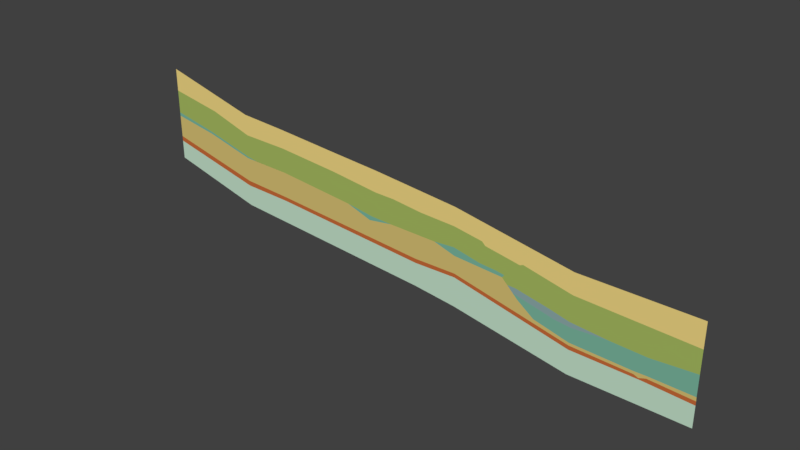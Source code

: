 # Source: LayerObjects.blend  (saved by Blender 2.78.0; exported with 4.5.12 LTS)
import bpy
from mathutils import Matrix  # noqa: F401  (used for matrix-valued properties, if any)

bpy.ops.wm.read_factory_settings(use_empty=True)
scene = bpy.context.scene
scene.name = 'Scene'

# ---- collections
col_collection_1 = bpy.data.collections.new('Collection 1'); scene.collection.children.link(col_collection_1)

# ---- materials (node trees are filled in below, after node groups)
mat_material_009 = bpy.data.materials.new('Material.009')
mat_material_009.alpha_threshold = 0.0
mat_material_009.use_transparent_shadow = False
mat_material_009.diffuse_color = (0.9216, 0.7157, 0.2423, 1.0)
mat_material_009.roughness = 0.5
mat_material_008 = bpy.data.materials.new('Material.008')
mat_material_008.alpha_threshold = 0.0
mat_material_008.use_transparent_shadow = False
mat_material_008.diffuse_color = (0.2747, 0.4179, 0.4125, 1.0)
mat_material_008.roughness = 0.5
mat_material_010 = bpy.data.materials.new('Material.010')
mat_material_010.alpha_threshold = 0.0
mat_material_010.use_transparent_shadow = False
mat_material_010.diffuse_color = (0.3968, 0.5149, 0.1248, 1.0)
mat_material_010.roughness = 0.5
mat_material_007 = bpy.data.materials.new('Material.007')
mat_material_007.alpha_threshold = 0.0
mat_material_007.use_transparent_shadow = False
mat_material_007.diffuse_color = (0.2016, 0.4851, 0.3564, 1.0)
mat_material_007.roughness = 0.5
mat_material_011 = bpy.data.materials.new('Material.011')
mat_material_011.alpha_threshold = 0.0
mat_material_011.use_transparent_shadow = False
mat_material_011.diffuse_color = (0.7084, 0.552, 0.1812, 1.0)
mat_material_011.roughness = 0.5
mat_material_006 = bpy.data.materials.new('Material.006')
mat_material_006.alpha_threshold = 0.0
mat_material_006.use_transparent_shadow = False
mat_material_006.diffuse_color = (0.5972, 0.1529, 0.04092, 1.0)
mat_material_006.roughness = 0.5
mat_material_005 = bpy.data.materials.new('Material.005')
mat_material_005.alpha_threshold = 0.0
mat_material_005.use_transparent_shadow = False
mat_material_005.diffuse_color = (0.5711, 0.7835, 0.6172, 1.0)
mat_material_005.roughness = 0.5

# ---- material node trees

# ---- world
world_world = bpy.data.worlds.new('World'); scene.world = world_world
world_world.color = (0.05088, 0.05088, 0.05088)
world_world.use_sun_shadow = False
world_world.sun_shadow_jitter_overblur = 0.0
world_world.cycles.sampling_method = 'MANUAL'

# ---- meshes
me_plane_014 = bpy.data.meshes.new('Plane.014')
me_plane_014.from_pydata([(4.816, -0.1983, 2.785e-08), (3.187, -0.1472, 3.247e-08), (2.493, 0.001769, 4.598e-08), (2.448, -0.01864, 4.413e-08), (1.942, 0.06505, 5.172e-08), (1.893, 0.112, 5.597e-08), (1.468, 0.1773, 6.189e-08), (0.9456, 0.1957, 6.356e-08), (0.4945, 0.2426, 6.781e-08), (0.1985, 0.2467, 6.818e-08), (-0.522, 0.3263, 7.54e-08), (-1.475, 0.3998, 8.206e-08), (-2.163, 0.41, 8.299e-08), (-2.818, 0.6039, 1.006e-07), (-3.599, 0.7338, 1.074e-07), (4.816, 0.1544, 1.243e-08), (3.187, 0.1544, 1.243e-08), (1.477, 0.4435, 3.863e-08), (0.2107, 0.5562, 4.884e-08), (-0.5143, 0.6051, 5.329e-08), (-1.474, 0.6737, 5.95e-08), (-2.18, 0.7129, 6.305e-08), (-3.599, 1.064, 9.291e-08)], [], [(0, 15, 16, 17, 18, 19, 20, 21, 22, 14, 13, 12, 11, 10, 9, 8, 7, 6, 5, 4, 3, 2, 1)])
me_plane_014.materials.append(mat_material_009)
me_plane_014.use_remesh_preserve_volume = False
me_plane_014.use_remesh_preserve_attributes = False
me_plane_014.use_mirror_vertex_groups = False
me_plane_014.update()
me_plane_011 = bpy.data.meshes.new('Plane.011')
me_plane_011.from_pydata([(3.684, -0.5522, 3.937e-08), (2.368, -0.4302, 7.622e-08), (2.962, -0.5629, 6.419e-08), (3.188, -0.585, 6.218e-08), (3.17, -0.5131, 4.292e-08), (2.871, -0.4433, 4.924e-08), (2.398, -0.3498, 5.772e-08), (2.284, -0.3481, 5.787e-08)], [], [(2, 3, 0, 4, 5, 6, 7, 1)])
me_plane_011.materials.append(mat_material_008)
me_plane_011.use_remesh_preserve_volume = False
me_plane_011.use_remesh_preserve_attributes = False
me_plane_011.use_mirror_vertex_groups = False
me_plane_011.update()
me_plane_010 = bpy.data.meshes.new('Plane.010')
me_plane_010.from_pydata([(-3.599, 0.395, 1.222e-07), (-2.916, 0.2651, 1.104e-07), (-2.176, 0.08143, 9.375e-08), (-2.013, 0.05409, 9.061e-08), (3.684, -0.5522, 3.937e-08), (3.17, -0.5131, 4.292e-08), (2.871, -0.4433, 4.924e-08), (2.398, -0.3498, 5.772e-08), (2.284, -0.3481, 5.787e-08), (1.166, -0.1366, 1.184e-07), (2.235, -0.2309, 9.428e-08), (2.204, -0.2707, 8.788e-08), (2.115, -0.2122, 9.598e-08), (1.868, -0.1954, 9.75e-08), (1.472, -0.1137, 1.049e-07), (-0.2805, -0.0623, 8.089e-08), (0.4595, -0.1288, 7.487e-08), (0.1397, -0.1186, 7.579e-08), (-1.459, 0.04183, 9.033e-08), (1.166, -0.1366, 1.184e-07), (-0.2805, -0.0623, 8.089e-08), (0.4595, -0.1288, 7.487e-08), (-2.013, 0.05409, 9.061e-08), (4.816, -0.5228, 4.204e-08), (4.203, -0.5693, 3.782e-08), (4.203, -0.5693, 3.782e-08), (3.684, -0.5522, 3.937e-08), (4.816, -0.1983, 2.785e-08), (3.187, -0.1472, 3.247e-08), (2.493, 0.001769, 4.598e-08), (2.448, -0.01864, 4.413e-08), (1.942, 0.06505, 5.172e-08), (1.893, 0.112, 5.597e-08), (1.468, 0.1773, 6.189e-08), (0.9456, 0.1957, 6.356e-08), (0.4945, 0.2426, 6.781e-08), (0.1985, 0.2467, 6.818e-08), (-0.522, 0.3263, 7.54e-08), (-1.475, 0.3998, 8.206e-08), (-2.163, 0.41, 8.299e-08), (-2.818, 0.6039, 1.006e-07), (-3.599, 0.7338, 1.074e-07)], [(25, 24), (26, 25)], [(0, 1, 40, 41), (1, 2, 39, 40), (2, 3, 22, 18, 38, 39), (20, 37, 38, 18), (15, 17, 36, 37), (17, 16, 35, 36), (21, 19, 34, 35), (9, 14, 33, 34), (14, 13, 32, 33), (8, 7, 10, 11), (13, 12, 31, 32), (12, 10, 30, 31), (30, 10, 7, 29), (7, 6, 28, 29), (6, 5, 28), (5, 4, 24, 23, 27, 28)])
me_plane_010.materials.append(mat_material_010)
me_plane_010.use_remesh_preserve_volume = False
me_plane_010.use_remesh_preserve_attributes = False
me_plane_010.use_mirror_vertex_groups = False
me_plane_010.update()
me_plane_007 = bpy.data.meshes.new('Plane.007')
me_plane_007.from_pydata([(-3.599, 0.3411, 1.245e-07), (-2.183, 0.05691, 9.004e-08), (-2.921, 0.2334, 1.148e-07), (-3.599, 0.395, 1.222e-07), (-2.916, 0.2651, 1.104e-07), (-2.176, 0.08143, 9.375e-08), (-2.013, 0.05409, 9.061e-08)], [], [(0, 2, 4, 3), (4, 2, 1, 5), (6, 5, 1)])
me_plane_007.materials.append(mat_material_007)
me_plane_007.use_remesh_preserve_volume = False
me_plane_007.use_remesh_preserve_attributes = False
me_plane_007.use_mirror_vertex_groups = False
me_plane_007.update()
me_plane_006 = bpy.data.meshes.new('Plane.006')
me_plane_006.from_pydata([(-0.2805, -0.0623, 8.089e-08), (0.09618, -0.1841, 6.985e-08), (0.4595, -0.1288, 7.487e-08), (0.1397, -0.1186, 7.579e-08)], [], [(1, 2, 3, 0)])
me_plane_006.materials.append(mat_material_007)
me_plane_006.use_remesh_preserve_volume = False
me_plane_006.use_remesh_preserve_attributes = False
me_plane_006.use_mirror_vertex_groups = False
me_plane_006.update()
me_plane_005 = bpy.data.meshes.new('Plane.005')
me_plane_005.from_pydata([(1.166, -0.1366, 1.184e-07), (1.485, -0.2312, 8.866e-08), (2.235, -0.2309, 9.428e-08), (2.204, -0.2707, 8.788e-08), (2.115, -0.2122, 9.598e-08), (1.868, -0.1954, 9.75e-08), (1.472, -0.1137, 1.049e-07)], [], [(0, 1, 3, 2, 4, 5, 6)])
me_plane_005.materials.append(mat_material_007)
me_plane_005.use_remesh_preserve_volume = False
me_plane_005.use_remesh_preserve_attributes = False
me_plane_005.use_mirror_vertex_groups = False
me_plane_005.update()
me_plane_004 = bpy.data.meshes.new('Plane.004')
me_plane_004.from_pydata([(4.043, -0.8166, 5.805e-08), (3.181, -0.7943, 5.998e-08), (4.203, -0.8118, 5.907e-08), (4.816, -0.8192, 5.499e-08), (2.678, -0.6734, 5.976e-08), (2.436, -0.4966, 7.019e-08), (4.816, -0.5228, 4.204e-08), (4.203, -0.5693, 3.782e-08), (4.203, -0.5693, 3.782e-08), (3.684, -0.5522, 3.937e-08), (2.368, -0.4302, 7.622e-08), (2.962, -0.5629, 6.419e-08), (3.188, -0.585, 6.218e-08)], [(8, 7)], [(3, 6, 7, 2), (2, 8, 9, 0), (1, 0, 9, 12), (5, 4, 11, 10), (4, 1, 12, 11)])
me_plane_004.materials.append(mat_material_007)
me_plane_004.use_remesh_preserve_volume = False
me_plane_004.use_remesh_preserve_attributes = False
me_plane_004.use_mirror_vertex_groups = False
me_plane_004.update()
me_plane_002 = bpy.data.meshes.new('Plane.002')
me_plane_002.from_pydata([(4.818, -0.873, 5.198e-08), (4.205, -0.8475, 5.527e-08), (4.043, -0.8166, 5.805e-08), (3.184, -0.8342, 5.637e-08), (-3.599, 0.3411, 1.245e-07), (1.488, -0.4798, 9.416e-08), (-2.183, 0.05691, 9.004e-08), (0.8712, -0.4885, 8.655e-08), (-1.459, 0.04183, 9.033e-08), (-1.456, -0.3304, 1.012e-07), (1.166, -0.1366, 1.184e-07), (-2.18, -0.295, 1.001e-07), (1.485, -0.2312, 8.866e-08), (-3.597, 0.01871, 1.333e-07), (3.181, -0.7943, 5.998e-08), (4.045, -0.8565, 5.443e-08), (4.203, -0.8118, 5.907e-08), (4.108, -0.8812, 5.684e-08), (4.816, -0.8192, 5.499e-08), (2.678, -0.6734, 5.976e-08), (2.436, -0.4966, 7.019e-08), (2.204, -0.2707, 8.788e-08), (-2.921, 0.2334, 1.148e-07), (-0.2805, -0.0623, 8.089e-08), (0.09618, -0.1841, 6.985e-08), (0.4595, -0.1288, 7.487e-08)], [], [(5, 12, 10, 7), (8, 9, 7, 10, 25, 24, 23), (0, 18, 16, 1), (14, 19, 20, 21, 12, 5, 3), (13, 11, 6, 22, 4), (15, 2, 14, 3), (9, 8, 6, 11), (16, 2, 15, 17, 1)])
me_plane_002.materials.append(mat_material_011)
me_plane_002.use_remesh_preserve_volume = False
me_plane_002.use_remesh_preserve_attributes = False
me_plane_002.use_mirror_vertex_groups = False
me_plane_002.update()
me_plane_001 = bpy.data.meshes.new('Plane.001')
me_plane_001.from_pydata([(4.818, -0.873, 5.198e-08), (4.205, -0.8475, 5.527e-08), (-3.597, -0.05479, 1.365e-07), (-2.18, -0.3685, 1.033e-07), (3.184, -0.8342, 5.637e-08), (-1.456, -0.3879, 1.038e-07), (1.488, -0.4798, 9.416e-08), (0.8712, -0.5487, 8.918e-08), (0.8712, -0.4885, 8.655e-08), (1.488, -0.5346, 9.656e-08), (-1.456, -0.3304, 1.012e-07), (3.184, -0.8918, 5.888e-08), (-2.18, -0.295, 1.001e-07), (4.152, -0.8997, 5.755e-08), (-3.597, 0.01871, 1.333e-07), (4.818, -0.9305, 5.45e-08), (4.045, -0.8565, 5.443e-08), (4.037, -0.8987, 5.771e-08), (4.108, -0.8812, 5.684e-08), (4.095, -0.8992, 5.763e-08)], [], [(19, 13, 1, 18), (5, 7, 8, 10), (2, 3, 12, 14), (9, 11, 4, 6), (3, 5, 10, 12), (13, 15, 0, 1), (7, 9, 6, 8), (11, 17, 16, 4), (17, 19, 18, 16)])
me_plane_001.materials.append(mat_material_006)
me_plane_001.use_remesh_preserve_volume = False
me_plane_001.use_remesh_preserve_attributes = False
me_plane_001.use_mirror_vertex_groups = False
me_plane_001.update()
me_plane = bpy.data.meshes.new('Plane')
me_plane.from_pydata([(-3.597, -0.3274, 6.097e-08), (-2.18, -0.6766, 2.932e-08), (-3.597, -0.05479, 1.365e-07), (-2.18, -0.3685, 1.033e-07), (-1.456, -0.7261, 2.259e-08), (-1.456, -0.3879, 1.038e-07), (0.8712, -0.8869, 8.012e-09), (0.8712, -0.5487, 8.918e-08), (1.488, -0.9545, -4.227e-09), (1.488, -0.5346, 9.656e-08), (3.184, -1.241, -2.485e-08), (3.184, -0.8918, 5.888e-08), (4.152, -1.24, -2.421e-08), (4.152, -0.8997, 5.755e-08), (4.818, -1.24, -1.982e-08), (4.818, -0.9305, 5.45e-08)], [], [(0, 1, 3, 2), (3, 1, 4, 5), (5, 4, 6, 7), (7, 6, 8, 9), (9, 8, 10, 11), (11, 10, 12, 13), (13, 12, 14, 15)])
me_plane.materials.append(mat_material_005)
me_plane.use_remesh_preserve_volume = False
me_plane.use_remesh_preserve_attributes = False
me_plane.use_mirror_vertex_groups = False
me_plane.update()

# ---- objects
ob_sand = bpy.data.objects.new('Sand', me_plane_014)
ob_plane_009 = bpy.data.objects.new('Plane.009', me_plane_011)
ob_plane_008 = bpy.data.objects.new('Plane.008', me_plane_010)
ob_plane_007 = bpy.data.objects.new('Plane.007', me_plane_007)
ob_plane_006 = bpy.data.objects.new('Plane.006', me_plane_006)
ob_plane_005 = bpy.data.objects.new('Plane.005', me_plane_005)
ob_plane_004 = bpy.data.objects.new('Plane.004', me_plane_004)
ob_saltstone = bpy.data.objects.new('Saltstone', me_plane_002)
ob_sandstone = bpy.data.objects.new('Sandstone', me_plane_001)
ob_plane = bpy.data.objects.new('Plane', me_plane)

# ---- transforms, parenting, visibility, modifiers, constraints
ob_sand.location = (0.0, 0.0, 0.0)
ob_sand.rotation_euler = (1.571, -0.0, 0.0)
ob_sand.lineart.crease_threshold = 0.0
ob_plane_009.location = (0.0, 0.0, 0.0)
ob_plane_009.rotation_euler = (1.571, -0.0, 0.0)
ob_plane_009.lineart.crease_threshold = 0.0
ob_plane_008.location = (0.0, 0.0, 0.0)
ob_plane_008.rotation_euler = (1.571, -0.0, 0.0)
ob_plane_008.lineart.crease_threshold = 0.0
ob_plane_007.location = (0.0, 0.0, 0.0)
ob_plane_007.rotation_euler = (1.571, -0.0, 0.0)
ob_plane_007.lineart.crease_threshold = 0.0
ob_plane_006.location = (0.0, 0.0, 0.0)
ob_plane_006.rotation_euler = (1.571, -0.0, 0.0)
ob_plane_006.lineart.crease_threshold = 0.0
ob_plane_005.location = (0.0, 0.0, 0.0)
ob_plane_005.rotation_euler = (1.571, -0.0, 0.0)
ob_plane_005.lineart.crease_threshold = 0.0
ob_plane_004.location = (0.0, 0.0, 0.0)
ob_plane_004.rotation_euler = (1.571, -0.0, 0.0)
ob_plane_004.lineart.crease_threshold = 0.0
ob_saltstone.location = (0.0, 0.0, 0.0)
ob_saltstone.rotation_euler = (1.571, -0.0, 0.0)
ob_saltstone.lineart.crease_threshold = 0.0
ob_sandstone.location = (0.0, 0.0, 0.0)
ob_sandstone.rotation_euler = (1.571, -0.0, 0.0)
ob_sandstone.lineart.crease_threshold = 0.0
ob_plane.location = (0.0, 0.0, 0.0)
ob_plane.rotation_euler = (1.571, -0.0, 0.0)
ob_plane.lineart.crease_threshold = 0.0

# ---- collection membership
col_collection_1.objects.link(ob_sand)
col_collection_1.objects.link(ob_plane_009)
col_collection_1.objects.link(ob_plane_008)
col_collection_1.objects.link(ob_plane_007)
col_collection_1.objects.link(ob_plane_006)
col_collection_1.objects.link(ob_plane_005)
col_collection_1.objects.link(ob_plane_004)
col_collection_1.objects.link(ob_saltstone)
col_collection_1.objects.link(ob_sandstone)
col_collection_1.objects.link(ob_plane)

# ---- scene / render settings (as saved in the file)
scene.frame_start = 1; scene.frame_end = 250; scene.frame_set(1)
scene.render.engine = 'BLENDER_EEVEE_NEXT'
scene.render.resolution_percentage = 50
scene.render.dither_intensity = 0.0
scene.render.use_persistent_data = True
scene.cycles.feature_set = 'EXPERIMENTAL'
scene.cycles.use_denoising = False
scene.cycles.samples = 64
scene.cycles.sampling_pattern = 'TABULATED_SOBOL'
scene.cycles.light_sampling_threshold = 0.0
scene.cycles.use_adaptive_sampling = False
scene.cycles.use_light_tree = False
scene.cycles.blur_glossy = 0.0
scene.cycles.sample_clamp_indirect = 0.0
scene.view_settings.view_transform = 'Standard'
bpy.context.view_layer.update()

# ---- added for rendering (the .blend has no active camera and no usable light): camera, sun
cam_auto = bpy.data.cameras.new('AutoCamera')
cam_auto.lens = 50.0
cam_auto.sensor_width = 36.0
cam_auto.clip_end = 1000.0
ob_auto_camera = bpy.data.objects.new('AutoCamera', cam_auto)
scene.collection.objects.link(ob_auto_camera)
ob_auto_camera.location = (8.68432, -9.68975, 6.37177)
ob_auto_camera.rotation_euler = (1.09748, -7.21219e-08, 0.694738)
scene.camera = ob_auto_camera
light_auto_sun = bpy.data.lights.new('AutoSun', 'SUN')
light_auto_sun.energy = 3.0
light_auto_sun.angle = 0.0523599
ob_auto_sun = bpy.data.objects.new('AutoSun', light_auto_sun)
scene.collection.objects.link(ob_auto_sun)
ob_auto_sun.rotation_euler = (0.872665, 0.174533, 0.523599)
bpy.context.view_layer.update()
